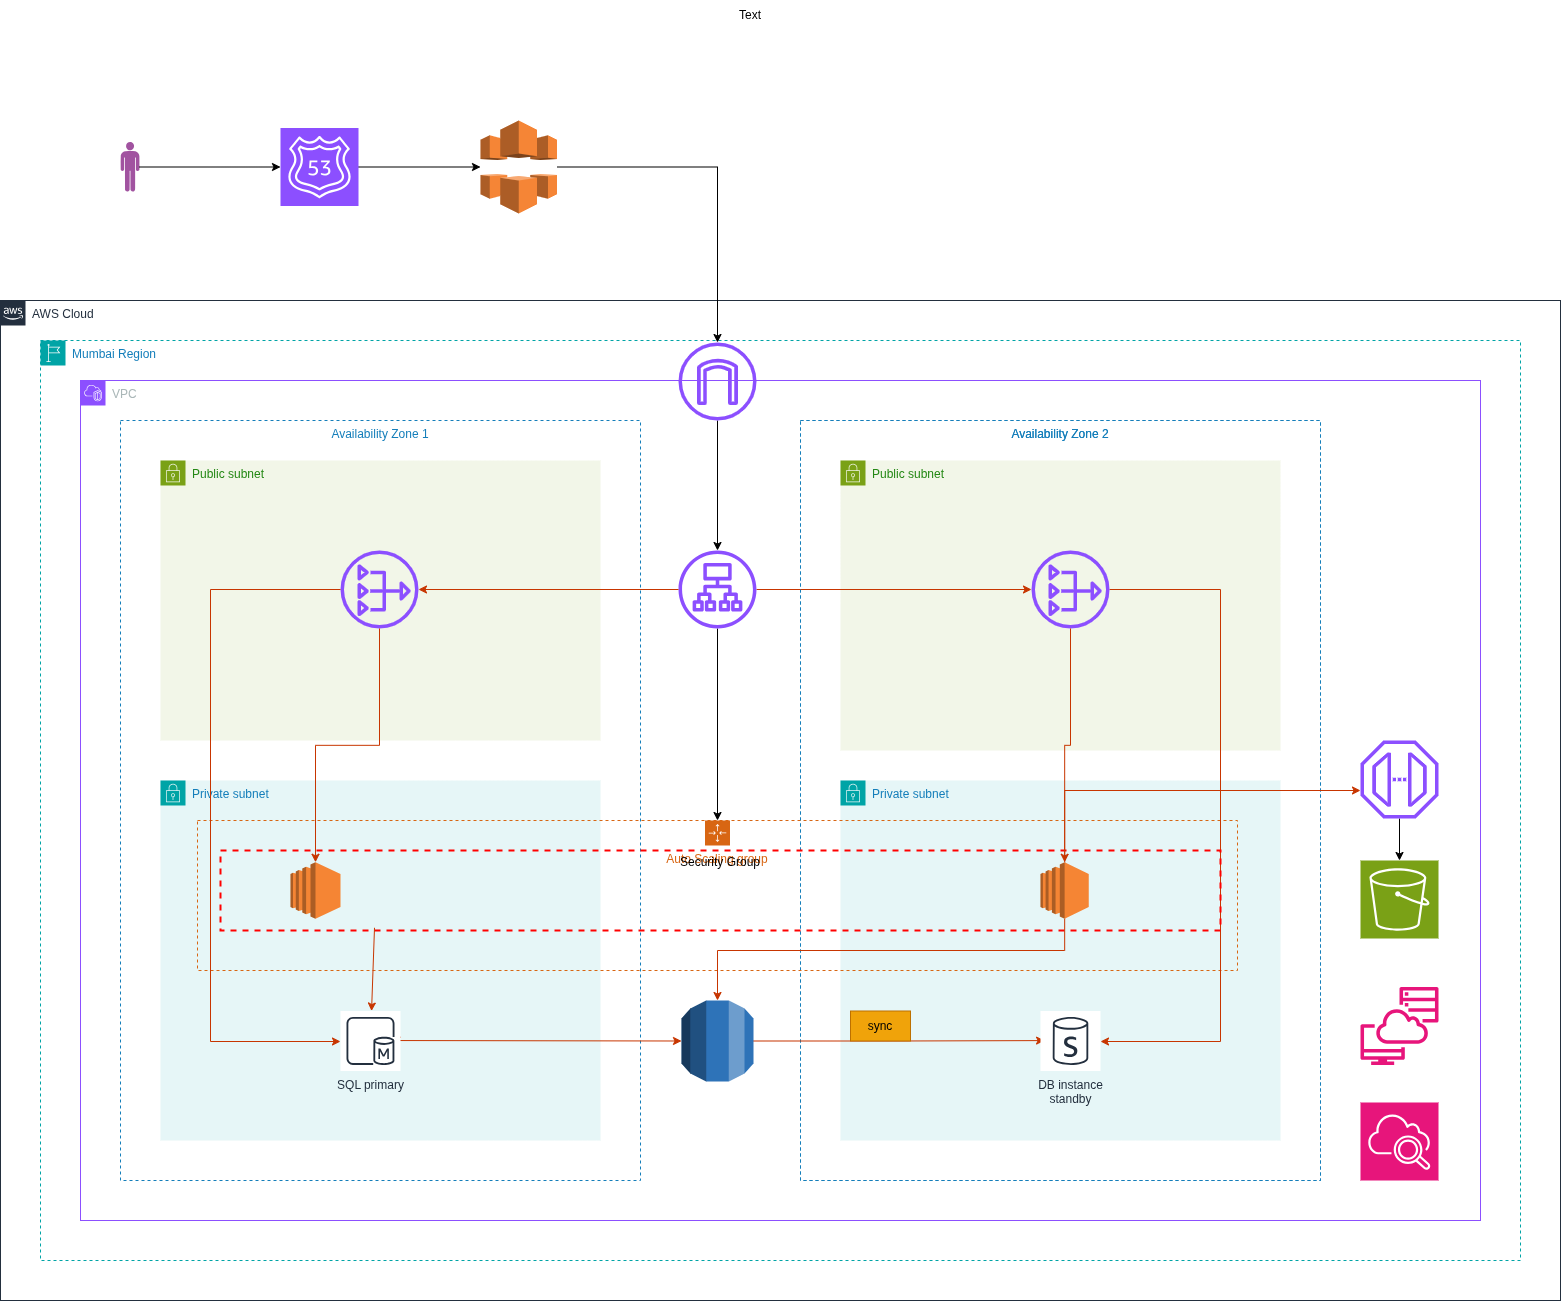

The diagram above was exported from draw.io. Its source (the exported page's mxGraphModel, read from the mxfile embedded in the PNG):
<mxGraphModel dx="2357" dy="2528" grid="1" gridSize="10" guides="1" tooltips="1" connect="1" arrows="1" fold="1" page="1" pageScale="1" pageWidth="850" pageHeight="1100" math="0" shadow="0">
  <root>
    <mxCell id="0" />
    <mxCell id="1" parent="0" />
    <mxCell id="G9DmQdZwfMIwMvNP5QEB-26" value="Public subnet" style="points=[[0,0],[0.25,0],[0.5,0],[0.75,0],[1,0],[1,0.25],[1,0.5],[1,0.75],[1,1],[0.75,1],[0.5,1],[0.25,1],[0,1],[0,0.75],[0,0.5],[0,0.25]];outlineConnect=0;gradientColor=none;html=1;whiteSpace=wrap;fontSize=12;fontStyle=0;container=1;pointerEvents=0;collapsible=0;recursiveResize=0;shape=mxgraph.aws4.group;grIcon=mxgraph.aws4.group_security_group;grStroke=0;strokeColor=#7AA116;fillColor=#F2F6E8;verticalAlign=top;align=left;spacingLeft=30;fontColor=#248814;dashed=0;" vertex="1" parent="1">
      <mxGeometry x="840" y="160" width="440" height="290" as="geometry" />
    </mxCell>
    <mxCell id="G9DmQdZwfMIwMvNP5QEB-24" value="Private subnet" style="points=[[0,0],[0.25,0],[0.5,0],[0.75,0],[1,0],[1,0.25],[1,0.5],[1,0.75],[1,1],[0.75,1],[0.5,1],[0.25,1],[0,1],[0,0.75],[0,0.5],[0,0.25]];outlineConnect=0;gradientColor=none;html=1;whiteSpace=wrap;fontSize=12;fontStyle=0;container=1;pointerEvents=0;collapsible=0;recursiveResize=0;shape=mxgraph.aws4.group;grIcon=mxgraph.aws4.group_security_group;grStroke=0;strokeColor=#00A4A6;fillColor=#E6F6F7;verticalAlign=top;align=left;spacingLeft=30;fontColor=#147EBA;dashed=0;" vertex="1" parent="1">
      <mxGeometry x="160" y="480" width="440" height="360" as="geometry" />
    </mxCell>
    <mxCell id="G9DmQdZwfMIwMvNP5QEB-1" value="AWS Cloud" style="points=[[0,0],[0.25,0],[0.5,0],[0.75,0],[1,0],[1,0.25],[1,0.5],[1,0.75],[1,1],[0.75,1],[0.5,1],[0.25,1],[0,1],[0,0.75],[0,0.5],[0,0.25]];outlineConnect=0;gradientColor=none;html=1;whiteSpace=wrap;fontSize=12;fontStyle=0;container=1;pointerEvents=0;collapsible=0;recursiveResize=0;shape=mxgraph.aws4.group;grIcon=mxgraph.aws4.group_aws_cloud_alt;strokeColor=#232F3E;fillColor=none;verticalAlign=top;align=left;spacingLeft=30;fontColor=#232F3E;dashed=0;" vertex="1" parent="1">
      <mxGeometry width="1560" height="1000" as="geometry" />
    </mxCell>
    <mxCell id="G9DmQdZwfMIwMvNP5QEB-2" value="Mumbai Region" style="points=[[0,0],[0.25,0],[0.5,0],[0.75,0],[1,0],[1,0.25],[1,0.5],[1,0.75],[1,1],[0.75,1],[0.5,1],[0.25,1],[0,1],[0,0.75],[0,0.5],[0,0.25]];outlineConnect=0;gradientColor=none;html=1;whiteSpace=wrap;fontSize=12;fontStyle=0;container=1;pointerEvents=0;collapsible=0;recursiveResize=0;shape=mxgraph.aws4.group;grIcon=mxgraph.aws4.group_region;strokeColor=#00A4A6;fillColor=none;verticalAlign=top;align=left;spacingLeft=30;fontColor=#147EBA;dashed=1;" vertex="1" parent="1">
      <mxGeometry x="40" y="40" width="1480" height="920" as="geometry" />
    </mxCell>
    <mxCell id="G9DmQdZwfMIwMvNP5QEB-4" value="VPC" style="points=[[0,0],[0.25,0],[0.5,0],[0.75,0],[1,0],[1,0.25],[1,0.5],[1,0.75],[1,1],[0.75,1],[0.5,1],[0.25,1],[0,1],[0,0.75],[0,0.5],[0,0.25]];outlineConnect=0;gradientColor=none;html=1;whiteSpace=wrap;fontSize=12;fontStyle=0;container=1;pointerEvents=0;collapsible=0;recursiveResize=0;shape=mxgraph.aws4.group;grIcon=mxgraph.aws4.group_vpc2;strokeColor=#8C4FFF;fillColor=none;verticalAlign=top;align=left;spacingLeft=30;fontColor=#AAB7B8;dashed=0;" vertex="1" parent="1">
      <mxGeometry x="80" y="80" width="1400" height="840" as="geometry" />
    </mxCell>
    <mxCell id="G9DmQdZwfMIwMvNP5QEB-16" value="Availability Zone 2" style="fillColor=none;strokeColor=#147EBA;dashed=1;verticalAlign=top;fontStyle=0;fontColor=#147EBA;whiteSpace=wrap;html=1;" vertex="1" parent="G9DmQdZwfMIwMvNP5QEB-4">
      <mxGeometry x="720" y="40" width="520" height="760" as="geometry" />
    </mxCell>
    <mxCell id="G9DmQdZwfMIwMvNP5QEB-18" value="Availability Zone 1" style="fillColor=none;strokeColor=#147EBA;dashed=1;verticalAlign=top;fontStyle=0;fontColor=#147EBA;whiteSpace=wrap;html=1;" vertex="1" parent="G9DmQdZwfMIwMvNP5QEB-4">
      <mxGeometry x="40" y="40" width="520" height="760" as="geometry" />
    </mxCell>
    <mxCell id="G9DmQdZwfMIwMvNP5QEB-47" style="edgeStyle=orthogonalEdgeStyle;rounded=0;orthogonalLoop=1;jettySize=auto;html=1;" edge="1" parent="G9DmQdZwfMIwMvNP5QEB-4" source="G9DmQdZwfMIwMvNP5QEB-20" target="G9DmQdZwfMIwMvNP5QEB-21">
      <mxGeometry relative="1" as="geometry" />
    </mxCell>
    <mxCell id="G9DmQdZwfMIwMvNP5QEB-20" value="" style="sketch=0;outlineConnect=0;fontColor=#232F3E;gradientColor=none;fillColor=#8C4FFF;strokeColor=none;dashed=0;verticalLabelPosition=bottom;verticalAlign=top;align=center;html=1;fontSize=12;fontStyle=0;aspect=fixed;pointerEvents=1;shape=mxgraph.aws4.internet_gateway;" vertex="1" parent="G9DmQdZwfMIwMvNP5QEB-4">
      <mxGeometry x="598" y="-38" width="78" height="78" as="geometry" />
    </mxCell>
    <mxCell id="G9DmQdZwfMIwMvNP5QEB-46" style="edgeStyle=orthogonalEdgeStyle;rounded=0;orthogonalLoop=1;jettySize=auto;html=1;entryX=0.5;entryY=0;entryDx=0;entryDy=0;" edge="1" parent="G9DmQdZwfMIwMvNP5QEB-4" source="G9DmQdZwfMIwMvNP5QEB-21" target="G9DmQdZwfMIwMvNP5QEB-27">
      <mxGeometry relative="1" as="geometry" />
    </mxCell>
    <mxCell id="G9DmQdZwfMIwMvNP5QEB-50" style="edgeStyle=orthogonalEdgeStyle;rounded=0;orthogonalLoop=1;jettySize=auto;html=1;fillColor=#fa6800;strokeColor=#C73500;" edge="1" parent="G9DmQdZwfMIwMvNP5QEB-4" source="G9DmQdZwfMIwMvNP5QEB-21" target="G9DmQdZwfMIwMvNP5QEB-48">
      <mxGeometry relative="1" as="geometry" />
    </mxCell>
    <mxCell id="G9DmQdZwfMIwMvNP5QEB-21" value="" style="sketch=0;outlineConnect=0;fontColor=#232F3E;gradientColor=none;fillColor=#8C4FFF;strokeColor=none;dashed=0;verticalLabelPosition=bottom;verticalAlign=top;align=center;html=1;fontSize=12;fontStyle=0;aspect=fixed;pointerEvents=1;shape=mxgraph.aws4.application_load_balancer;" vertex="1" parent="G9DmQdZwfMIwMvNP5QEB-4">
      <mxGeometry x="598" y="170" width="78" height="78" as="geometry" />
    </mxCell>
    <mxCell id="G9DmQdZwfMIwMvNP5QEB-19" value="Availability Zone 2" style="fillColor=none;strokeColor=#147EBA;dashed=1;verticalAlign=top;fontStyle=0;fontColor=#147EBA;whiteSpace=wrap;html=1;" vertex="1" parent="G9DmQdZwfMIwMvNP5QEB-4">
      <mxGeometry x="720" y="40" width="520" height="760" as="geometry" />
    </mxCell>
    <mxCell id="G9DmQdZwfMIwMvNP5QEB-22" value="Private subnet" style="points=[[0,0],[0.25,0],[0.5,0],[0.75,0],[1,0],[1,0.25],[1,0.5],[1,0.75],[1,1],[0.75,1],[0.5,1],[0.25,1],[0,1],[0,0.75],[0,0.5],[0,0.25]];outlineConnect=0;gradientColor=none;html=1;whiteSpace=wrap;fontSize=12;fontStyle=0;container=1;pointerEvents=0;collapsible=0;recursiveResize=0;shape=mxgraph.aws4.group;grIcon=mxgraph.aws4.group_security_group;grStroke=0;strokeColor=#00A4A6;fillColor=#E6F6F7;verticalAlign=top;align=left;spacingLeft=30;fontColor=#147EBA;dashed=0;" vertex="1" parent="G9DmQdZwfMIwMvNP5QEB-4">
      <mxGeometry x="760" y="400" width="440" height="360" as="geometry" />
    </mxCell>
    <mxCell id="G9DmQdZwfMIwMvNP5QEB-44" style="edgeStyle=orthogonalEdgeStyle;rounded=0;orthogonalLoop=1;jettySize=auto;html=1;fillColor=#fa6800;strokeColor=#C73500;entryX=0.068;entryY=0.493;entryDx=0;entryDy=0;entryPerimeter=0;" edge="1" parent="G9DmQdZwfMIwMvNP5QEB-4" source="G9DmQdZwfMIwMvNP5QEB-33" target="G9DmQdZwfMIwMvNP5QEB-61">
      <mxGeometry relative="1" as="geometry">
        <mxPoint x="960" y="660.5" as="targetPoint" />
      </mxGeometry>
    </mxCell>
    <mxCell id="G9DmQdZwfMIwMvNP5QEB-33" value="" style="outlineConnect=0;dashed=0;verticalLabelPosition=bottom;verticalAlign=top;align=center;html=1;shape=mxgraph.aws3.rds;fillColor=#2E73B8;gradientColor=none;" vertex="1" parent="G9DmQdZwfMIwMvNP5QEB-4">
      <mxGeometry x="601" y="620" width="72" height="81" as="geometry" />
    </mxCell>
    <mxCell id="G9DmQdZwfMIwMvNP5QEB-27" value="Auto Scaling group" style="points=[[0,0],[0.25,0],[0.5,0],[0.75,0],[1,0],[1,0.25],[1,0.5],[1,0.75],[1,1],[0.75,1],[0.5,1],[0.25,1],[0,1],[0,0.75],[0,0.5],[0,0.25]];outlineConnect=0;gradientColor=none;html=1;whiteSpace=wrap;fontSize=12;fontStyle=0;container=1;pointerEvents=0;collapsible=0;recursiveResize=0;shape=mxgraph.aws4.groupCenter;grIcon=mxgraph.aws4.group_auto_scaling_group;grStroke=1;strokeColor=#D86613;fillColor=none;verticalAlign=top;align=center;fontColor=#D86613;dashed=1;spacingTop=25;" vertex="1" parent="G9DmQdZwfMIwMvNP5QEB-4">
      <mxGeometry x="117" y="440" width="1040" height="150" as="geometry" />
    </mxCell>
    <mxCell id="G9DmQdZwfMIwMvNP5QEB-45" value="sync" style="text;html=1;whiteSpace=wrap;align=center;verticalAlign=middle;rounded=0;fillColor=#f0a30a;strokeColor=#BD7000;fontColor=#000000;" vertex="1" parent="G9DmQdZwfMIwMvNP5QEB-4">
      <mxGeometry x="770" y="630.5" width="60" height="30" as="geometry" />
    </mxCell>
    <mxCell id="G9DmQdZwfMIwMvNP5QEB-69" style="edgeStyle=orthogonalEdgeStyle;rounded=0;orthogonalLoop=1;jettySize=auto;html=1;fillColor=#fa6800;strokeColor=#C73500;" edge="1" parent="G9DmQdZwfMIwMvNP5QEB-4" source="G9DmQdZwfMIwMvNP5QEB-48" target="G9DmQdZwfMIwMvNP5QEB-61">
      <mxGeometry relative="1" as="geometry">
        <Array as="points">
          <mxPoint x="1140" y="209" />
          <mxPoint x="1140" y="661" />
        </Array>
      </mxGeometry>
    </mxCell>
    <mxCell id="G9DmQdZwfMIwMvNP5QEB-48" value="" style="sketch=0;outlineConnect=0;fontColor=#232F3E;gradientColor=none;fillColor=#8C4FFF;strokeColor=none;dashed=0;verticalLabelPosition=bottom;verticalAlign=top;align=center;html=1;fontSize=12;fontStyle=0;aspect=fixed;pointerEvents=1;shape=mxgraph.aws4.nat_gateway;" vertex="1" parent="G9DmQdZwfMIwMvNP5QEB-4">
      <mxGeometry x="951" y="170" width="78" height="78" as="geometry" />
    </mxCell>
    <mxCell id="G9DmQdZwfMIwMvNP5QEB-52" value="" style="sketch=0;points=[[0,0,0],[0.25,0,0],[0.5,0,0],[0.75,0,0],[1,0,0],[0,1,0],[0.25,1,0],[0.5,1,0],[0.75,1,0],[1,1,0],[0,0.25,0],[0,0.5,0],[0,0.75,0],[1,0.25,0],[1,0.5,0],[1,0.75,0]];outlineConnect=0;fontColor=#232F3E;fillColor=#7AA116;strokeColor=#ffffff;dashed=0;verticalLabelPosition=bottom;verticalAlign=top;align=center;html=1;fontSize=12;fontStyle=0;aspect=fixed;shape=mxgraph.aws4.resourceIcon;resIcon=mxgraph.aws4.s3;" vertex="1" parent="G9DmQdZwfMIwMvNP5QEB-4">
      <mxGeometry x="1280" y="480" width="78" height="78" as="geometry" />
    </mxCell>
    <mxCell id="G9DmQdZwfMIwMvNP5QEB-61" value="DB instance&#10;standby" style="sketch=0;outlineConnect=0;fontColor=#232F3E;gradientColor=none;strokeColor=#232F3E;fillColor=#ffffff;dashed=0;verticalLabelPosition=bottom;verticalAlign=top;align=center;html=1;fontSize=12;fontStyle=0;aspect=fixed;shape=mxgraph.aws4.resourceIcon;resIcon=mxgraph.aws4.db_instance_standby;" vertex="1" parent="G9DmQdZwfMIwMvNP5QEB-4">
      <mxGeometry x="960" y="630.5" width="60" height="60" as="geometry" />
    </mxCell>
    <mxCell id="G9DmQdZwfMIwMvNP5QEB-64" style="edgeStyle=orthogonalEdgeStyle;rounded=0;orthogonalLoop=1;jettySize=auto;html=1;" edge="1" parent="G9DmQdZwfMIwMvNP5QEB-4" source="G9DmQdZwfMIwMvNP5QEB-62" target="G9DmQdZwfMIwMvNP5QEB-52">
      <mxGeometry relative="1" as="geometry" />
    </mxCell>
    <mxCell id="G9DmQdZwfMIwMvNP5QEB-62" value="" style="sketch=0;outlineConnect=0;fontColor=#232F3E;gradientColor=none;fillColor=#8C4FFF;strokeColor=none;dashed=0;verticalLabelPosition=bottom;verticalAlign=top;align=center;html=1;fontSize=12;fontStyle=0;aspect=fixed;pointerEvents=1;shape=mxgraph.aws4.endpoint;" vertex="1" parent="G9DmQdZwfMIwMvNP5QEB-4">
      <mxGeometry x="1280" y="360" width="78" height="78" as="geometry" />
    </mxCell>
    <mxCell id="G9DmQdZwfMIwMvNP5QEB-70" value="" style="sketch=0;outlineConnect=0;fontColor=#232F3E;gradientColor=none;fillColor=#E7157B;strokeColor=none;dashed=0;verticalLabelPosition=bottom;verticalAlign=top;align=center;html=1;fontSize=12;fontStyle=0;aspect=fixed;pointerEvents=1;shape=mxgraph.aws4.systems_manager_session_manager;" vertex="1" parent="G9DmQdZwfMIwMvNP5QEB-4">
      <mxGeometry x="1280" y="606.5" width="78" height="78" as="geometry" />
    </mxCell>
    <mxCell id="G9DmQdZwfMIwMvNP5QEB-71" value="" style="sketch=0;points=[[0,0,0],[0.25,0,0],[0.5,0,0],[0.75,0,0],[1,0,0],[0,1,0],[0.25,1,0],[0.5,1,0],[0.75,1,0],[1,1,0],[0,0.25,0],[0,0.5,0],[0,0.75,0],[1,0.25,0],[1,0.5,0],[1,0.75,0]];points=[[0,0,0],[0.25,0,0],[0.5,0,0],[0.75,0,0],[1,0,0],[0,1,0],[0.25,1,0],[0.5,1,0],[0.75,1,0],[1,1,0],[0,0.25,0],[0,0.5,0],[0,0.75,0],[1,0.25,0],[1,0.5,0],[1,0.75,0]];outlineConnect=0;fontColor=#232F3E;fillColor=#E7157B;strokeColor=#ffffff;dashed=0;verticalLabelPosition=bottom;verticalAlign=top;align=center;html=1;fontSize=12;fontStyle=0;aspect=fixed;shape=mxgraph.aws4.resourceIcon;resIcon=mxgraph.aws4.cloudwatch_2;" vertex="1" parent="G9DmQdZwfMIwMvNP5QEB-4">
      <mxGeometry x="1280" y="722" width="78" height="78" as="geometry" />
    </mxCell>
    <mxCell id="G9DmQdZwfMIwMvNP5QEB-25" value="Public subnet" style="points=[[0,0],[0.25,0],[0.5,0],[0.75,0],[1,0],[1,0.25],[1,0.5],[1,0.75],[1,1],[0.75,1],[0.5,1],[0.25,1],[0,1],[0,0.75],[0,0.5],[0,0.25]];outlineConnect=0;gradientColor=none;html=1;whiteSpace=wrap;fontSize=12;fontStyle=0;container=1;pointerEvents=0;collapsible=0;recursiveResize=0;shape=mxgraph.aws4.group;grIcon=mxgraph.aws4.group_security_group;grStroke=0;strokeColor=#7AA116;fillColor=#F2F6E8;verticalAlign=top;align=left;spacingLeft=30;fontColor=#248814;dashed=0;" vertex="1" parent="1">
      <mxGeometry x="160" y="160" width="440" height="280" as="geometry" />
    </mxCell>
    <mxCell id="G9DmQdZwfMIwMvNP5QEB-49" value="" style="sketch=0;outlineConnect=0;fontColor=#232F3E;gradientColor=none;fillColor=#8C4FFF;strokeColor=none;dashed=0;verticalLabelPosition=bottom;verticalAlign=top;align=center;html=1;fontSize=12;fontStyle=0;aspect=fixed;pointerEvents=1;shape=mxgraph.aws4.nat_gateway;" vertex="1" parent="G9DmQdZwfMIwMvNP5QEB-25">
      <mxGeometry x="180" y="90" width="78" height="78" as="geometry" />
    </mxCell>
    <mxCell id="G9DmQdZwfMIwMvNP5QEB-28" value="Security Group" style="fontStyle=0;verticalAlign=top;align=center;spacingTop=-2;fillColor=none;rounded=0;whiteSpace=wrap;html=1;strokeColor=#FF0000;strokeWidth=2;dashed=1;container=1;collapsible=0;expand=0;recursiveResize=0;" vertex="1" parent="1">
      <mxGeometry x="220" y="550" width="1000" height="80" as="geometry" />
    </mxCell>
    <mxCell id="G9DmQdZwfMIwMvNP5QEB-30" value="" style="outlineConnect=0;dashed=0;verticalLabelPosition=bottom;verticalAlign=top;align=center;html=1;shape=mxgraph.aws3.ec2;fillColor=#F58534;gradientColor=none;" vertex="1" parent="G9DmQdZwfMIwMvNP5QEB-28">
      <mxGeometry x="70" y="11.75" width="50" height="56.5" as="geometry" />
    </mxCell>
    <mxCell id="G9DmQdZwfMIwMvNP5QEB-29" value="" style="outlineConnect=0;dashed=0;verticalLabelPosition=bottom;verticalAlign=top;align=center;html=1;shape=mxgraph.aws3.ec2;fillColor=#F58534;gradientColor=none;" vertex="1" parent="G9DmQdZwfMIwMvNP5QEB-28">
      <mxGeometry x="820" y="11.75" width="48.25" height="56.5" as="geometry" />
    </mxCell>
    <mxCell id="G9DmQdZwfMIwMvNP5QEB-34" value="" style="endArrow=classic;html=1;rounded=0;entryX=0;entryY=0.5;entryDx=0;entryDy=0;entryPerimeter=0;fillColor=#fa6800;strokeColor=#C73500;" edge="1" parent="1" source="G9DmQdZwfMIwMvNP5QEB-36" target="G9DmQdZwfMIwMvNP5QEB-33">
      <mxGeometry width="50" height="50" relative="1" as="geometry">
        <mxPoint x="810" y="530" as="sourcePoint" />
        <mxPoint x="860" y="480" as="targetPoint" />
        <Array as="points">
          <mxPoint x="374" y="740" />
        </Array>
      </mxGeometry>
    </mxCell>
    <mxCell id="G9DmQdZwfMIwMvNP5QEB-38" value="" style="endArrow=classic;html=1;rounded=0;exitX=0.154;exitY=0.966;exitDx=0;exitDy=0;exitPerimeter=0;fillColor=#fa6800;strokeColor=#C73500;" edge="1" parent="1" source="G9DmQdZwfMIwMvNP5QEB-28" target="G9DmQdZwfMIwMvNP5QEB-36">
      <mxGeometry width="50" height="50" relative="1" as="geometry">
        <mxPoint x="374" y="627" as="sourcePoint" />
        <mxPoint x="681" y="741" as="targetPoint" />
        <Array as="points" />
      </mxGeometry>
    </mxCell>
    <mxCell id="G9DmQdZwfMIwMvNP5QEB-36" value="SQL primary" style="sketch=0;outlineConnect=0;fontColor=#232F3E;gradientColor=none;strokeColor=#232F3E;fillColor=#ffffff;dashed=0;verticalLabelPosition=bottom;verticalAlign=top;align=center;html=1;fontSize=12;fontStyle=0;aspect=fixed;shape=mxgraph.aws4.resourceIcon;resIcon=mxgraph.aws4.sql_primary;" vertex="1" parent="1">
      <mxGeometry x="340" y="710.5" width="60" height="60" as="geometry" />
    </mxCell>
    <mxCell id="G9DmQdZwfMIwMvNP5QEB-43" style="edgeStyle=orthogonalEdgeStyle;rounded=0;orthogonalLoop=1;jettySize=auto;html=1;entryX=0.5;entryY=0;entryDx=0;entryDy=0;entryPerimeter=0;fillColor=#fa6800;strokeColor=#C73500;" edge="1" parent="1" source="G9DmQdZwfMIwMvNP5QEB-29" target="G9DmQdZwfMIwMvNP5QEB-33">
      <mxGeometry relative="1" as="geometry">
        <Array as="points">
          <mxPoint x="1064" y="650" />
          <mxPoint x="717" y="650" />
        </Array>
      </mxGeometry>
    </mxCell>
    <mxCell id="G9DmQdZwfMIwMvNP5QEB-51" style="edgeStyle=orthogonalEdgeStyle;rounded=0;orthogonalLoop=1;jettySize=auto;html=1;fillColor=#fa6800;strokeColor=#C73500;" edge="1" parent="1" source="G9DmQdZwfMIwMvNP5QEB-21" target="G9DmQdZwfMIwMvNP5QEB-49">
      <mxGeometry relative="1" as="geometry" />
    </mxCell>
    <mxCell id="G9DmQdZwfMIwMvNP5QEB-55" style="edgeStyle=orthogonalEdgeStyle;rounded=0;orthogonalLoop=1;jettySize=auto;html=1;" edge="1" parent="1" source="G9DmQdZwfMIwMvNP5QEB-54" target="G9DmQdZwfMIwMvNP5QEB-20">
      <mxGeometry relative="1" as="geometry" />
    </mxCell>
    <mxCell id="G9DmQdZwfMIwMvNP5QEB-54" value="" style="outlineConnect=0;dashed=0;verticalLabelPosition=bottom;verticalAlign=top;align=center;html=1;shape=mxgraph.aws3.cloudfront;fillColor=#F58536;gradientColor=none;" vertex="1" parent="1">
      <mxGeometry x="480" y="-180" width="76.5" height="93" as="geometry" />
    </mxCell>
    <mxCell id="G9DmQdZwfMIwMvNP5QEB-57" style="edgeStyle=orthogonalEdgeStyle;rounded=0;orthogonalLoop=1;jettySize=auto;html=1;" edge="1" parent="1" source="G9DmQdZwfMIwMvNP5QEB-56" target="G9DmQdZwfMIwMvNP5QEB-54">
      <mxGeometry relative="1" as="geometry" />
    </mxCell>
    <mxCell id="G9DmQdZwfMIwMvNP5QEB-56" value="" style="sketch=0;points=[[0,0,0],[0.25,0,0],[0.5,0,0],[0.75,0,0],[1,0,0],[0,1,0],[0.25,1,0],[0.5,1,0],[0.75,1,0],[1,1,0],[0,0.25,0],[0,0.5,0],[0,0.75,0],[1,0.25,0],[1,0.5,0],[1,0.75,0]];outlineConnect=0;fontColor=#232F3E;fillColor=#8C4FFF;strokeColor=#ffffff;dashed=0;verticalLabelPosition=bottom;verticalAlign=top;align=center;html=1;fontSize=12;fontStyle=0;aspect=fixed;shape=mxgraph.aws4.resourceIcon;resIcon=mxgraph.aws4.route_53;" vertex="1" parent="1">
      <mxGeometry x="280" y="-172.5" width="78" height="78" as="geometry" />
    </mxCell>
    <mxCell id="G9DmQdZwfMIwMvNP5QEB-58" value="" style="verticalLabelPosition=bottom;sketch=0;html=1;fillColor=#A153A0;verticalAlign=top;align=center;pointerEvents=1;shape=mxgraph.cisco_safe.design.actor_2;" vertex="1" parent="1">
      <mxGeometry x="120" y="-158.5" width="19" height="50" as="geometry" />
    </mxCell>
    <mxCell id="G9DmQdZwfMIwMvNP5QEB-59" style="edgeStyle=orthogonalEdgeStyle;rounded=0;orthogonalLoop=1;jettySize=auto;html=1;entryX=0;entryY=0.5;entryDx=0;entryDy=0;entryPerimeter=0;" edge="1" parent="1" source="G9DmQdZwfMIwMvNP5QEB-58" target="G9DmQdZwfMIwMvNP5QEB-56">
      <mxGeometry relative="1" as="geometry" />
    </mxCell>
    <mxCell id="G9DmQdZwfMIwMvNP5QEB-60" value="Text" style="text;html=1;whiteSpace=wrap;strokeColor=none;fillColor=none;align=center;verticalAlign=middle;rounded=0;" vertex="1" parent="1">
      <mxGeometry x="720" y="-300" width="60" height="30" as="geometry" />
    </mxCell>
    <mxCell id="G9DmQdZwfMIwMvNP5QEB-63" style="edgeStyle=orthogonalEdgeStyle;rounded=0;orthogonalLoop=1;jettySize=auto;html=1;fillColor=#fa6800;strokeColor=#C73500;" edge="1" parent="1" source="G9DmQdZwfMIwMvNP5QEB-29" target="G9DmQdZwfMIwMvNP5QEB-62">
      <mxGeometry relative="1" as="geometry">
        <Array as="points">
          <mxPoint x="1064" y="490" />
        </Array>
      </mxGeometry>
    </mxCell>
    <mxCell id="G9DmQdZwfMIwMvNP5QEB-66" style="edgeStyle=orthogonalEdgeStyle;rounded=0;orthogonalLoop=1;jettySize=auto;html=1;fillColor=#fa6800;strokeColor=#C73500;" edge="1" parent="1" source="G9DmQdZwfMIwMvNP5QEB-49" target="G9DmQdZwfMIwMvNP5QEB-30">
      <mxGeometry relative="1" as="geometry" />
    </mxCell>
    <mxCell id="G9DmQdZwfMIwMvNP5QEB-67" style="edgeStyle=orthogonalEdgeStyle;rounded=0;orthogonalLoop=1;jettySize=auto;html=1;fillColor=#fa6800;strokeColor=#C73500;" edge="1" parent="1" source="G9DmQdZwfMIwMvNP5QEB-48" target="G9DmQdZwfMIwMvNP5QEB-29">
      <mxGeometry relative="1" as="geometry" />
    </mxCell>
    <mxCell id="G9DmQdZwfMIwMvNP5QEB-68" style="edgeStyle=orthogonalEdgeStyle;rounded=0;orthogonalLoop=1;jettySize=auto;html=1;fillColor=#fa6800;strokeColor=#C73500;" edge="1" parent="1" source="G9DmQdZwfMIwMvNP5QEB-49" target="G9DmQdZwfMIwMvNP5QEB-36">
      <mxGeometry relative="1" as="geometry">
        <Array as="points">
          <mxPoint x="210" y="289" />
          <mxPoint x="210" y="741" />
        </Array>
      </mxGeometry>
    </mxCell>
  </root>
</mxGraphModel>